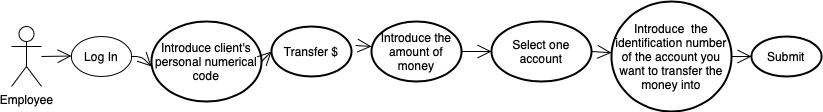

The diagram above was exported from draw.io. Its source (the exported page's mxGraphModel, read from the mxfile embedded in the PNG):
<mxGraphModel dx="375" dy="619" grid="1" gridSize="10" guides="1" tooltips="1" connect="1" arrows="1" fold="1" page="1" pageScale="1" pageWidth="850" pageHeight="1100" math="0" shadow="0">
  <root>
    <mxCell id="0" />
    <mxCell id="1" parent="0" />
    <mxCell id="M_qdL9xJXbABcH2iBg3u-18" value="Employee" style="shape=umlActor;verticalLabelPosition=bottom;labelBackgroundColor=#ffffff;verticalAlign=top;html=1;" vertex="1" parent="1">
      <mxGeometry x="20" y="250" width="30" height="60" as="geometry" />
    </mxCell>
    <mxCell id="M_qdL9xJXbABcH2iBg3u-19" value="Log In" style="ellipse;whiteSpace=wrap;html=1;align=center;" vertex="1" parent="1">
      <mxGeometry x="80" y="260" width="60" height="40" as="geometry" />
    </mxCell>
    <mxCell id="M_qdL9xJXbABcH2iBg3u-20" value="Introduce client's personal numerical code" style="strokeWidth=2;html=1;shape=mxgraph.flowchart.start_1;whiteSpace=wrap;" vertex="1" parent="1">
      <mxGeometry x="160" y="245" width="110" height="80" as="geometry" />
    </mxCell>
    <mxCell id="M_qdL9xJXbABcH2iBg3u-21" value="Transfer $" style="strokeWidth=2;html=1;shape=mxgraph.flowchart.start_1;whiteSpace=wrap;" vertex="1" parent="1">
      <mxGeometry x="280" y="250" width="80" height="50" as="geometry" />
    </mxCell>
    <mxCell id="M_qdL9xJXbABcH2iBg3u-22" value="Introduce the amount of money" style="strokeWidth=2;html=1;shape=mxgraph.flowchart.start_1;whiteSpace=wrap;" vertex="1" parent="1">
      <mxGeometry x="380" y="245" width="90" height="60" as="geometry" />
    </mxCell>
    <mxCell id="M_qdL9xJXbABcH2iBg3u-23" value="Select one account" style="strokeWidth=2;html=1;shape=mxgraph.flowchart.start_1;whiteSpace=wrap;" vertex="1" parent="1">
      <mxGeometry x="500" y="245" width="100" height="60" as="geometry" />
    </mxCell>
    <mxCell id="M_qdL9xJXbABcH2iBg3u-24" value="Introduce &amp;nbsp;the identification number of the account you want to transfer the money into" style="strokeWidth=2;html=1;shape=mxgraph.flowchart.start_1;whiteSpace=wrap;" vertex="1" parent="1">
      <mxGeometry x="620" y="225" width="120" height="110" as="geometry" />
    </mxCell>
    <mxCell id="M_qdL9xJXbABcH2iBg3u-25" value="Submit" style="strokeWidth=2;html=1;shape=mxgraph.flowchart.start_1;whiteSpace=wrap;" vertex="1" parent="1">
      <mxGeometry x="760" y="260" width="70" height="40" as="geometry" />
    </mxCell>
    <mxCell id="M_qdL9xJXbABcH2iBg3u-27" value="" style="endArrow=open;endFill=1;endSize=12;html=1;" edge="1" parent="1">
      <mxGeometry width="160" relative="1" as="geometry">
        <mxPoint x="50" y="280" as="sourcePoint" />
        <mxPoint x="80" y="279.5" as="targetPoint" />
      </mxGeometry>
    </mxCell>
    <mxCell id="M_qdL9xJXbABcH2iBg3u-30" value="" style="endArrow=open;endFill=1;endSize=12;html=1;exitX=1;exitY=0.5;exitDx=0;exitDy=0;" edge="1" parent="1" source="M_qdL9xJXbABcH2iBg3u-19">
      <mxGeometry width="160" relative="1" as="geometry">
        <mxPoint x="140" y="290" as="sourcePoint" />
        <mxPoint x="160" y="290" as="targetPoint" />
        <Array as="points">
          <mxPoint x="150" y="280" />
        </Array>
      </mxGeometry>
    </mxCell>
    <mxCell id="M_qdL9xJXbABcH2iBg3u-32" value="" style="endArrow=open;endFill=1;endSize=12;html=1;exitX=1;exitY=0.5;exitDx=0;exitDy=0;exitPerimeter=0;entryX=0;entryY=0.5;entryDx=0;entryDy=0;entryPerimeter=0;" edge="1" parent="1" source="M_qdL9xJXbABcH2iBg3u-20" target="M_qdL9xJXbABcH2iBg3u-21">
      <mxGeometry width="160" relative="1" as="geometry">
        <mxPoint x="320" y="270" as="sourcePoint" />
        <mxPoint x="480" y="270" as="targetPoint" />
      </mxGeometry>
    </mxCell>
    <mxCell id="M_qdL9xJXbABcH2iBg3u-33" value="" style="endArrow=open;endFill=1;endSize=12;html=1;exitX=1.05;exitY=0.38;exitDx=0;exitDy=0;exitPerimeter=0;" edge="1" parent="1" source="M_qdL9xJXbABcH2iBg3u-21">
      <mxGeometry width="160" relative="1" as="geometry">
        <mxPoint x="370" y="270" as="sourcePoint" />
        <mxPoint x="380" y="270" as="targetPoint" />
      </mxGeometry>
    </mxCell>
    <mxCell id="M_qdL9xJXbABcH2iBg3u-34" value="" style="endArrow=open;endFill=1;endSize=12;html=1;exitX=1;exitY=0.5;exitDx=0;exitDy=0;exitPerimeter=0;entryX=0;entryY=0.5;entryDx=0;entryDy=0;entryPerimeter=0;" edge="1" parent="1" source="M_qdL9xJXbABcH2iBg3u-22" target="M_qdL9xJXbABcH2iBg3u-23">
      <mxGeometry width="160" relative="1" as="geometry">
        <mxPoint x="470" y="230" as="sourcePoint" />
        <mxPoint x="630" y="230" as="targetPoint" />
      </mxGeometry>
    </mxCell>
    <mxCell id="M_qdL9xJXbABcH2iBg3u-35" value="" style="endArrow=open;endFill=1;endSize=12;html=1;exitX=1;exitY=0.5;exitDx=0;exitDy=0;exitPerimeter=0;" edge="1" parent="1" source="M_qdL9xJXbABcH2iBg3u-23" target="M_qdL9xJXbABcH2iBg3u-24">
      <mxGeometry width="160" relative="1" as="geometry">
        <mxPoint x="540" y="230" as="sourcePoint" />
        <mxPoint x="700" y="230" as="targetPoint" />
      </mxGeometry>
    </mxCell>
    <mxCell id="M_qdL9xJXbABcH2iBg3u-36" value="" style="endArrow=open;endFill=1;endSize=12;html=1;exitX=1;exitY=0.5;exitDx=0;exitDy=0;exitPerimeter=0;entryX=0;entryY=0.5;entryDx=0;entryDy=0;entryPerimeter=0;" edge="1" parent="1" source="M_qdL9xJXbABcH2iBg3u-24" target="M_qdL9xJXbABcH2iBg3u-25">
      <mxGeometry width="160" relative="1" as="geometry">
        <mxPoint x="650" y="220" as="sourcePoint" />
        <mxPoint x="810" y="220" as="targetPoint" />
      </mxGeometry>
    </mxCell>
  </root>
</mxGraphModel>